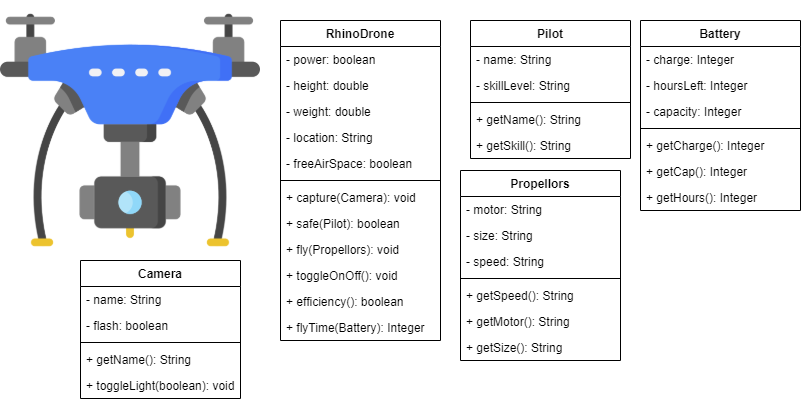

The diagram above was exported from draw.io. Its source (the exported page's mxGraphModel, read from the mxfile embedded in the PNG):
<mxGraphModel dx="1232" dy="469" grid="1" gridSize="10" guides="1" tooltips="1" connect="1" arrows="1" fold="1" page="1" pageScale="1" pageWidth="850" pageHeight="1100" math="0" shadow="0">
  <root>
    <mxCell id="0" />
    <mxCell id="1" parent="0" />
    <mxCell id="zMdDlhERXkIPjpYOGtSn-1" value="" style="shape=image;verticalLabelPosition=bottom;labelBackgroundColor=#ffffff;verticalAlign=top;aspect=fixed;imageAspect=0;image=data:image/png,(base64 omitted: 32832 chars);" vertex="1" parent="1">
      <mxGeometry width="260" height="260" as="geometry" />
    </mxCell>
    <mxCell id="zMdDlhERXkIPjpYOGtSn-11" value="RhinoDrone" style="swimlane;fontStyle=1;align=center;verticalAlign=top;childLayout=stackLayout;horizontal=1;startSize=26;horizontalStack=0;resizeParent=1;resizeParentMax=0;resizeLast=0;collapsible=1;marginBottom=0;" vertex="1" parent="1">
      <mxGeometry x="280" y="20" width="160" height="320" as="geometry" />
    </mxCell>
    <mxCell id="zMdDlhERXkIPjpYOGtSn-12" value="- power: boolean" style="text;strokeColor=none;fillColor=none;align=left;verticalAlign=top;spacingLeft=4;spacingRight=4;overflow=hidden;rotatable=0;points=[[0,0.5],[1,0.5]];portConstraint=eastwest;" vertex="1" parent="zMdDlhERXkIPjpYOGtSn-11">
      <mxGeometry y="26" width="160" height="26" as="geometry" />
    </mxCell>
    <mxCell id="zMdDlhERXkIPjpYOGtSn-23" value="- height: double" style="text;strokeColor=none;fillColor=none;align=left;verticalAlign=top;spacingLeft=4;spacingRight=4;overflow=hidden;rotatable=0;points=[[0,0.5],[1,0.5]];portConstraint=eastwest;" vertex="1" parent="zMdDlhERXkIPjpYOGtSn-11">
      <mxGeometry y="52" width="160" height="26" as="geometry" />
    </mxCell>
    <mxCell id="zMdDlhERXkIPjpYOGtSn-24" value="- weight: double" style="text;strokeColor=none;fillColor=none;align=left;verticalAlign=top;spacingLeft=4;spacingRight=4;overflow=hidden;rotatable=0;points=[[0,0.5],[1,0.5]];portConstraint=eastwest;" vertex="1" parent="zMdDlhERXkIPjpYOGtSn-11">
      <mxGeometry y="78" width="160" height="26" as="geometry" />
    </mxCell>
    <mxCell id="zMdDlhERXkIPjpYOGtSn-25" value="- location: String" style="text;strokeColor=none;fillColor=none;align=left;verticalAlign=top;spacingLeft=4;spacingRight=4;overflow=hidden;rotatable=0;points=[[0,0.5],[1,0.5]];portConstraint=eastwest;" vertex="1" parent="zMdDlhERXkIPjpYOGtSn-11">
      <mxGeometry y="104" width="160" height="26" as="geometry" />
    </mxCell>
    <mxCell id="zMdDlhERXkIPjpYOGtSn-26" value="- freeAirSpace: boolean" style="text;strokeColor=none;fillColor=none;align=left;verticalAlign=top;spacingLeft=4;spacingRight=4;overflow=hidden;rotatable=0;points=[[0,0.5],[1,0.5]];portConstraint=eastwest;" vertex="1" parent="zMdDlhERXkIPjpYOGtSn-11">
      <mxGeometry y="130" width="160" height="26" as="geometry" />
    </mxCell>
    <mxCell id="zMdDlhERXkIPjpYOGtSn-13" value="" style="line;strokeWidth=1;fillColor=none;align=left;verticalAlign=middle;spacingTop=-1;spacingLeft=3;spacingRight=3;rotatable=0;labelPosition=right;points=[];portConstraint=eastwest;" vertex="1" parent="zMdDlhERXkIPjpYOGtSn-11">
      <mxGeometry y="156" width="160" height="8" as="geometry" />
    </mxCell>
    <mxCell id="zMdDlhERXkIPjpYOGtSn-29" value="+ capture(Camera): void" style="text;strokeColor=none;fillColor=none;align=left;verticalAlign=top;spacingLeft=4;spacingRight=4;overflow=hidden;rotatable=0;points=[[0,0.5],[1,0.5]];portConstraint=eastwest;" vertex="1" parent="zMdDlhERXkIPjpYOGtSn-11">
      <mxGeometry y="164" width="160" height="26" as="geometry" />
    </mxCell>
    <mxCell id="zMdDlhERXkIPjpYOGtSn-30" value="+ safe(Pilot): boolean" style="text;strokeColor=none;fillColor=none;align=left;verticalAlign=top;spacingLeft=4;spacingRight=4;overflow=hidden;rotatable=0;points=[[0,0.5],[1,0.5]];portConstraint=eastwest;" vertex="1" parent="zMdDlhERXkIPjpYOGtSn-11">
      <mxGeometry y="190" width="160" height="26" as="geometry" />
    </mxCell>
    <mxCell id="zMdDlhERXkIPjpYOGtSn-53" value="+ fly(Propellors): void" style="text;strokeColor=none;fillColor=none;align=left;verticalAlign=top;spacingLeft=4;spacingRight=4;overflow=hidden;rotatable=0;points=[[0,0.5],[1,0.5]];portConstraint=eastwest;" vertex="1" parent="zMdDlhERXkIPjpYOGtSn-11">
      <mxGeometry y="216" width="160" height="26" as="geometry" />
    </mxCell>
    <mxCell id="zMdDlhERXkIPjpYOGtSn-54" value="+ toggleOnOff(): void" style="text;strokeColor=none;fillColor=none;align=left;verticalAlign=top;spacingLeft=4;spacingRight=4;overflow=hidden;rotatable=0;points=[[0,0.5],[1,0.5]];portConstraint=eastwest;" vertex="1" parent="zMdDlhERXkIPjpYOGtSn-11">
      <mxGeometry y="242" width="160" height="26" as="geometry" />
    </mxCell>
    <mxCell id="zMdDlhERXkIPjpYOGtSn-55" value="+ efficiency(): boolean" style="text;strokeColor=none;fillColor=none;align=left;verticalAlign=top;spacingLeft=4;spacingRight=4;overflow=hidden;rotatable=0;points=[[0,0.5],[1,0.5]];portConstraint=eastwest;" vertex="1" parent="zMdDlhERXkIPjpYOGtSn-11">
      <mxGeometry y="268" width="160" height="26" as="geometry" />
    </mxCell>
    <mxCell id="zMdDlhERXkIPjpYOGtSn-64" value="+ flyTime(Battery): Integer" style="text;strokeColor=none;fillColor=none;align=left;verticalAlign=top;spacingLeft=4;spacingRight=4;overflow=hidden;rotatable=0;points=[[0,0.5],[1,0.5]];portConstraint=eastwest;" vertex="1" parent="zMdDlhERXkIPjpYOGtSn-11">
      <mxGeometry y="294" width="160" height="26" as="geometry" />
    </mxCell>
    <mxCell id="zMdDlhERXkIPjpYOGtSn-15" value="Camera" style="swimlane;fontStyle=1;align=center;verticalAlign=top;childLayout=stackLayout;horizontal=1;startSize=26;horizontalStack=0;resizeParent=1;resizeParentMax=0;resizeLast=0;collapsible=1;marginBottom=0;" vertex="1" parent="1">
      <mxGeometry x="80" y="260" width="160" height="138" as="geometry" />
    </mxCell>
    <mxCell id="zMdDlhERXkIPjpYOGtSn-16" value="- name: String" style="text;strokeColor=none;fillColor=none;align=left;verticalAlign=top;spacingLeft=4;spacingRight=4;overflow=hidden;rotatable=0;points=[[0,0.5],[1,0.5]];portConstraint=eastwest;" vertex="1" parent="zMdDlhERXkIPjpYOGtSn-15">
      <mxGeometry y="26" width="160" height="26" as="geometry" />
    </mxCell>
    <mxCell id="zMdDlhERXkIPjpYOGtSn-18" value="- flash: boolean" style="text;strokeColor=none;fillColor=none;align=left;verticalAlign=top;spacingLeft=4;spacingRight=4;overflow=hidden;rotatable=0;points=[[0,0.5],[1,0.5]];portConstraint=eastwest;" vertex="1" parent="zMdDlhERXkIPjpYOGtSn-15">
      <mxGeometry y="52" width="160" height="26" as="geometry" />
    </mxCell>
    <mxCell id="zMdDlhERXkIPjpYOGtSn-17" value="" style="line;strokeWidth=1;fillColor=none;align=left;verticalAlign=middle;spacingTop=-1;spacingLeft=3;spacingRight=3;rotatable=0;labelPosition=right;points=[];portConstraint=eastwest;" vertex="1" parent="zMdDlhERXkIPjpYOGtSn-15">
      <mxGeometry y="78" width="160" height="8" as="geometry" />
    </mxCell>
    <mxCell id="zMdDlhERXkIPjpYOGtSn-33" value="+ getName(): String" style="text;strokeColor=none;fillColor=none;align=left;verticalAlign=top;spacingLeft=4;spacingRight=4;overflow=hidden;rotatable=0;points=[[0,0.5],[1,0.5]];portConstraint=eastwest;" vertex="1" parent="zMdDlhERXkIPjpYOGtSn-15">
      <mxGeometry y="86" width="160" height="26" as="geometry" />
    </mxCell>
    <mxCell id="zMdDlhERXkIPjpYOGtSn-63" value="+ toggleLight(boolean): void" style="text;strokeColor=none;fillColor=none;align=left;verticalAlign=top;spacingLeft=4;spacingRight=4;overflow=hidden;rotatable=0;points=[[0,0.5],[1,0.5]];portConstraint=eastwest;" vertex="1" parent="zMdDlhERXkIPjpYOGtSn-15">
      <mxGeometry y="112" width="160" height="26" as="geometry" />
    </mxCell>
    <mxCell id="zMdDlhERXkIPjpYOGtSn-6" value="Pilot" style="swimlane;fontStyle=1;align=center;verticalAlign=top;childLayout=stackLayout;horizontal=1;startSize=26;horizontalStack=0;resizeParent=1;resizeParentMax=0;resizeLast=0;collapsible=1;marginBottom=0;" vertex="1" parent="1">
      <mxGeometry x="470" y="20" width="160" height="138" as="geometry" />
    </mxCell>
    <mxCell id="zMdDlhERXkIPjpYOGtSn-7" value="- name: String" style="text;strokeColor=none;fillColor=none;align=left;verticalAlign=top;spacingLeft=4;spacingRight=4;overflow=hidden;rotatable=0;points=[[0,0.5],[1,0.5]];portConstraint=eastwest;" vertex="1" parent="zMdDlhERXkIPjpYOGtSn-6">
      <mxGeometry y="26" width="160" height="26" as="geometry" />
    </mxCell>
    <mxCell id="zMdDlhERXkIPjpYOGtSn-60" value="- skillLevel: String" style="text;strokeColor=none;fillColor=none;align=left;verticalAlign=top;spacingLeft=4;spacingRight=4;overflow=hidden;rotatable=0;points=[[0,0.5],[1,0.5]];portConstraint=eastwest;" vertex="1" parent="zMdDlhERXkIPjpYOGtSn-6">
      <mxGeometry y="52" width="160" height="26" as="geometry" />
    </mxCell>
    <mxCell id="zMdDlhERXkIPjpYOGtSn-8" value="" style="line;strokeWidth=1;fillColor=none;align=left;verticalAlign=middle;spacingTop=-1;spacingLeft=3;spacingRight=3;rotatable=0;labelPosition=right;points=[];portConstraint=eastwest;" vertex="1" parent="zMdDlhERXkIPjpYOGtSn-6">
      <mxGeometry y="78" width="160" height="8" as="geometry" />
    </mxCell>
    <mxCell id="zMdDlhERXkIPjpYOGtSn-9" value="+ getName(): String" style="text;strokeColor=none;fillColor=none;align=left;verticalAlign=top;spacingLeft=4;spacingRight=4;overflow=hidden;rotatable=0;points=[[0,0.5],[1,0.5]];portConstraint=eastwest;" vertex="1" parent="zMdDlhERXkIPjpYOGtSn-6">
      <mxGeometry y="86" width="160" height="26" as="geometry" />
    </mxCell>
    <mxCell id="zMdDlhERXkIPjpYOGtSn-61" value="+ getSkill(): String" style="text;strokeColor=none;fillColor=none;align=left;verticalAlign=top;spacingLeft=4;spacingRight=4;overflow=hidden;rotatable=0;points=[[0,0.5],[1,0.5]];portConstraint=eastwest;" vertex="1" parent="zMdDlhERXkIPjpYOGtSn-6">
      <mxGeometry y="112" width="160" height="26" as="geometry" />
    </mxCell>
    <mxCell id="zMdDlhERXkIPjpYOGtSn-19" value="Propellors" style="swimlane;fontStyle=1;align=center;verticalAlign=top;childLayout=stackLayout;horizontal=1;startSize=26;horizontalStack=0;resizeParent=1;resizeParentMax=0;resizeLast=0;collapsible=1;marginBottom=0;" vertex="1" parent="1">
      <mxGeometry x="460" y="170" width="160" height="190" as="geometry" />
    </mxCell>
    <mxCell id="zMdDlhERXkIPjpYOGtSn-20" value="- motor: String" style="text;strokeColor=none;fillColor=none;align=left;verticalAlign=top;spacingLeft=4;spacingRight=4;overflow=hidden;rotatable=0;points=[[0,0.5],[1,0.5]];portConstraint=eastwest;" vertex="1" parent="zMdDlhERXkIPjpYOGtSn-19">
      <mxGeometry y="26" width="160" height="26" as="geometry" />
    </mxCell>
    <mxCell id="zMdDlhERXkIPjpYOGtSn-38" value="- size: String" style="text;strokeColor=none;fillColor=none;align=left;verticalAlign=top;spacingLeft=4;spacingRight=4;overflow=hidden;rotatable=0;points=[[0,0.5],[1,0.5]];portConstraint=eastwest;" vertex="1" parent="zMdDlhERXkIPjpYOGtSn-19">
      <mxGeometry y="52" width="160" height="26" as="geometry" />
    </mxCell>
    <mxCell id="zMdDlhERXkIPjpYOGtSn-39" value="- speed: String" style="text;strokeColor=none;fillColor=none;align=left;verticalAlign=top;spacingLeft=4;spacingRight=4;overflow=hidden;rotatable=0;points=[[0,0.5],[1,0.5]];portConstraint=eastwest;" vertex="1" parent="zMdDlhERXkIPjpYOGtSn-19">
      <mxGeometry y="78" width="160" height="26" as="geometry" />
    </mxCell>
    <mxCell id="zMdDlhERXkIPjpYOGtSn-21" value="" style="line;strokeWidth=1;fillColor=none;align=left;verticalAlign=middle;spacingTop=-1;spacingLeft=3;spacingRight=3;rotatable=0;labelPosition=right;points=[];portConstraint=eastwest;" vertex="1" parent="zMdDlhERXkIPjpYOGtSn-19">
      <mxGeometry y="104" width="160" height="8" as="geometry" />
    </mxCell>
    <mxCell id="zMdDlhERXkIPjpYOGtSn-22" value="+ getSpeed(): String" style="text;strokeColor=none;fillColor=none;align=left;verticalAlign=top;spacingLeft=4;spacingRight=4;overflow=hidden;rotatable=0;points=[[0,0.5],[1,0.5]];portConstraint=eastwest;" vertex="1" parent="zMdDlhERXkIPjpYOGtSn-19">
      <mxGeometry y="112" width="160" height="26" as="geometry" />
    </mxCell>
    <mxCell id="zMdDlhERXkIPjpYOGtSn-40" value="+ getMotor(): String" style="text;strokeColor=none;fillColor=none;align=left;verticalAlign=top;spacingLeft=4;spacingRight=4;overflow=hidden;rotatable=0;points=[[0,0.5],[1,0.5]];portConstraint=eastwest;" vertex="1" parent="zMdDlhERXkIPjpYOGtSn-19">
      <mxGeometry y="138" width="160" height="26" as="geometry" />
    </mxCell>
    <mxCell id="zMdDlhERXkIPjpYOGtSn-41" value="+ getSize(): String" style="text;strokeColor=none;fillColor=none;align=left;verticalAlign=top;spacingLeft=4;spacingRight=4;overflow=hidden;rotatable=0;points=[[0,0.5],[1,0.5]];portConstraint=eastwest;" vertex="1" parent="zMdDlhERXkIPjpYOGtSn-19">
      <mxGeometry y="164" width="160" height="26" as="geometry" />
    </mxCell>
    <mxCell id="zMdDlhERXkIPjpYOGtSn-2" value="Battery" style="swimlane;fontStyle=1;align=center;verticalAlign=top;childLayout=stackLayout;horizontal=1;startSize=26;horizontalStack=0;resizeParent=1;resizeParentMax=0;resizeLast=0;collapsible=1;marginBottom=0;" vertex="1" parent="1">
      <mxGeometry x="640" y="20" width="160" height="190" as="geometry" />
    </mxCell>
    <mxCell id="zMdDlhERXkIPjpYOGtSn-3" value="- charge: Integer" style="text;strokeColor=none;fillColor=none;align=left;verticalAlign=top;spacingLeft=4;spacingRight=4;overflow=hidden;rotatable=0;points=[[0,0.5],[1,0.5]];portConstraint=eastwest;" vertex="1" parent="zMdDlhERXkIPjpYOGtSn-2">
      <mxGeometry y="26" width="160" height="26" as="geometry" />
    </mxCell>
    <mxCell id="zMdDlhERXkIPjpYOGtSn-62" value="- hoursLeft: Integer" style="text;strokeColor=none;fillColor=none;align=left;verticalAlign=top;spacingLeft=4;spacingRight=4;overflow=hidden;rotatable=0;points=[[0,0.5],[1,0.5]];portConstraint=eastwest;" vertex="1" parent="zMdDlhERXkIPjpYOGtSn-2">
      <mxGeometry y="52" width="160" height="26" as="geometry" />
    </mxCell>
    <mxCell id="zMdDlhERXkIPjpYOGtSn-65" value="- capacity: Integer" style="text;strokeColor=none;fillColor=none;align=left;verticalAlign=top;spacingLeft=4;spacingRight=4;overflow=hidden;rotatable=0;points=[[0,0.5],[1,0.5]];portConstraint=eastwest;" vertex="1" parent="zMdDlhERXkIPjpYOGtSn-2">
      <mxGeometry y="78" width="160" height="26" as="geometry" />
    </mxCell>
    <mxCell id="zMdDlhERXkIPjpYOGtSn-4" value="" style="line;strokeWidth=1;fillColor=none;align=left;verticalAlign=middle;spacingTop=-1;spacingLeft=3;spacingRight=3;rotatable=0;labelPosition=right;points=[];portConstraint=eastwest;" vertex="1" parent="zMdDlhERXkIPjpYOGtSn-2">
      <mxGeometry y="104" width="160" height="8" as="geometry" />
    </mxCell>
    <mxCell id="zMdDlhERXkIPjpYOGtSn-5" value="+ getCharge(): Integer" style="text;strokeColor=none;fillColor=none;align=left;verticalAlign=top;spacingLeft=4;spacingRight=4;overflow=hidden;rotatable=0;points=[[0,0.5],[1,0.5]];portConstraint=eastwest;" vertex="1" parent="zMdDlhERXkIPjpYOGtSn-2">
      <mxGeometry y="112" width="160" height="26" as="geometry" />
    </mxCell>
    <mxCell id="zMdDlhERXkIPjpYOGtSn-66" value="+ getCap(): Integer" style="text;strokeColor=none;fillColor=none;align=left;verticalAlign=top;spacingLeft=4;spacingRight=4;overflow=hidden;rotatable=0;points=[[0,0.5],[1,0.5]];portConstraint=eastwest;" vertex="1" parent="zMdDlhERXkIPjpYOGtSn-2">
      <mxGeometry y="138" width="160" height="26" as="geometry" />
    </mxCell>
    <mxCell id="zMdDlhERXkIPjpYOGtSn-67" value="+ getHours(): Integer" style="text;strokeColor=none;fillColor=none;align=left;verticalAlign=top;spacingLeft=4;spacingRight=4;overflow=hidden;rotatable=0;points=[[0,0.5],[1,0.5]];portConstraint=eastwest;" vertex="1" parent="zMdDlhERXkIPjpYOGtSn-2">
      <mxGeometry y="164" width="160" height="26" as="geometry" />
    </mxCell>
  </root>
</mxGraphModel>